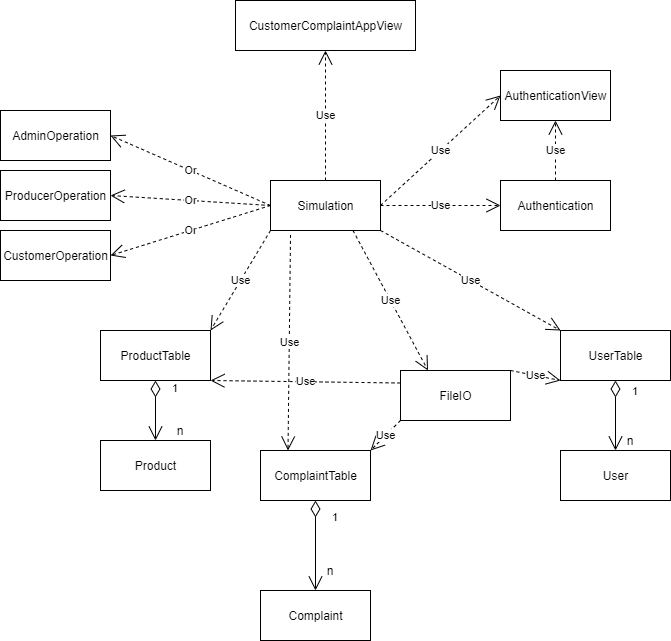

The diagram above was exported from draw.io. Its source (the exported page's mxGraphModel, read from the mxfile embedded in the PNG):
<mxGraphModel dx="1038" dy="491" grid="1" gridSize="10" guides="1" tooltips="1" connect="1" arrows="1" fold="1" page="1" pageScale="1" pageWidth="850" pageHeight="1100" math="0" shadow="0">
  <root>
    <mxCell id="0" />
    <mxCell id="1" parent="0" />
    <mxCell id="eQv31PjilZGCuhitP1q2-2" value="ProductTable" style="html=1;" vertex="1" parent="1">
      <mxGeometry x="200" y="370" width="110" height="50" as="geometry" />
    </mxCell>
    <mxCell id="eQv31PjilZGCuhitP1q2-3" value="UserTable" style="html=1;" vertex="1" parent="1">
      <mxGeometry x="660" y="370" width="110" height="50" as="geometry" />
    </mxCell>
    <mxCell id="eQv31PjilZGCuhitP1q2-4" value="User" style="html=1;" vertex="1" parent="1">
      <mxGeometry x="660" y="490" width="110" height="50" as="geometry" />
    </mxCell>
    <mxCell id="eQv31PjilZGCuhitP1q2-5" value="Product" style="html=1;" vertex="1" parent="1">
      <mxGeometry x="200" y="480" width="110" height="50" as="geometry" />
    </mxCell>
    <mxCell id="eQv31PjilZGCuhitP1q2-6" value="Simulation" style="html=1;" vertex="1" parent="1">
      <mxGeometry x="370" y="220" width="110" height="50" as="geometry" />
    </mxCell>
    <mxCell id="eQv31PjilZGCuhitP1q2-7" value="ComplaintTable" style="html=1;" vertex="1" parent="1">
      <mxGeometry x="360" y="490" width="110" height="50" as="geometry" />
    </mxCell>
    <mxCell id="eQv31PjilZGCuhitP1q2-8" value="Complaint" style="html=1;" vertex="1" parent="1">
      <mxGeometry x="360" y="630" width="110" height="50" as="geometry" />
    </mxCell>
    <mxCell id="eQv31PjilZGCuhitP1q2-9" value="1" style="endArrow=open;html=1;endSize=12;startArrow=diamondThin;startSize=14;startFill=0;edgeStyle=orthogonalEdgeStyle;align=left;verticalAlign=bottom;exitX=0.5;exitY=1;exitDx=0;exitDy=0;entryX=0.5;entryY=0;entryDx=0;entryDy=0;" edge="1" parent="1" source="eQv31PjilZGCuhitP1q2-7" target="eQv31PjilZGCuhitP1q2-8">
      <mxGeometry x="-0.4286" y="15" relative="1" as="geometry">
        <mxPoint x="510" y="450" as="sourcePoint" />
        <mxPoint x="670" y="450" as="targetPoint" />
        <mxPoint as="offset" />
      </mxGeometry>
    </mxCell>
    <mxCell id="eQv31PjilZGCuhitP1q2-13" value="1" style="endArrow=open;html=1;endSize=12;startArrow=diamondThin;startSize=14;startFill=0;edgeStyle=orthogonalEdgeStyle;align=left;verticalAlign=bottom;exitX=0.5;exitY=1;exitDx=0;exitDy=0;entryX=0.5;entryY=0;entryDx=0;entryDy=0;" edge="1" parent="1" source="eQv31PjilZGCuhitP1q2-3" target="eQv31PjilZGCuhitP1q2-4">
      <mxGeometry x="-0.4286" y="15" relative="1" as="geometry">
        <mxPoint x="664.5" y="430" as="sourcePoint" />
        <mxPoint x="664.5" y="500" as="targetPoint" />
        <mxPoint as="offset" />
      </mxGeometry>
    </mxCell>
    <mxCell id="eQv31PjilZGCuhitP1q2-15" value="1" style="endArrow=open;html=1;endSize=12;startArrow=diamondThin;startSize=14;startFill=0;edgeStyle=orthogonalEdgeStyle;align=left;verticalAlign=bottom;entryX=0.5;entryY=0;entryDx=0;entryDy=0;exitX=0.5;exitY=1;exitDx=0;exitDy=0;" edge="1" parent="1" source="eQv31PjilZGCuhitP1q2-2" target="eQv31PjilZGCuhitP1q2-5">
      <mxGeometry x="-0.4286" y="15" relative="1" as="geometry">
        <mxPoint x="255" y="410" as="sourcePoint" />
        <mxPoint x="254.5" y="480" as="targetPoint" />
        <mxPoint as="offset" />
        <Array as="points" />
      </mxGeometry>
    </mxCell>
    <mxCell id="eQv31PjilZGCuhitP1q2-16" value="n" style="text;html=1;strokeColor=none;fillColor=none;align=center;verticalAlign=middle;whiteSpace=wrap;rounded=0;" vertex="1" parent="1">
      <mxGeometry x="260" y="460" width="40" height="20" as="geometry" />
    </mxCell>
    <mxCell id="eQv31PjilZGCuhitP1q2-18" value="n" style="text;html=1;strokeColor=none;fillColor=none;align=center;verticalAlign=middle;whiteSpace=wrap;rounded=0;" vertex="1" parent="1">
      <mxGeometry x="710" y="470" width="40" height="20" as="geometry" />
    </mxCell>
    <mxCell id="eQv31PjilZGCuhitP1q2-19" value="n" style="text;html=1;strokeColor=none;fillColor=none;align=center;verticalAlign=middle;whiteSpace=wrap;rounded=0;" vertex="1" parent="1">
      <mxGeometry x="410" y="600" width="40" height="20" as="geometry" />
    </mxCell>
    <mxCell id="eQv31PjilZGCuhitP1q2-59" value="Authentication" style="html=1;" vertex="1" parent="1">
      <mxGeometry x="600" y="220" width="110" height="50" as="geometry" />
    </mxCell>
    <mxCell id="eQv31PjilZGCuhitP1q2-69" value="Use" style="endArrow=open;endSize=12;dashed=1;html=1;exitX=0;exitY=1;exitDx=0;exitDy=0;entryX=1;entryY=0;entryDx=0;entryDy=0;" edge="1" parent="1" source="eQv31PjilZGCuhitP1q2-6" target="eQv31PjilZGCuhitP1q2-2">
      <mxGeometry width="160" relative="1" as="geometry">
        <mxPoint x="200" y="180" as="sourcePoint" />
        <mxPoint x="360" y="180" as="targetPoint" />
      </mxGeometry>
    </mxCell>
    <mxCell id="eQv31PjilZGCuhitP1q2-70" value="Use" style="endArrow=open;endSize=12;dashed=1;html=1;exitX=0.182;exitY=1.088;exitDx=0;exitDy=0;entryX=0.25;entryY=0;entryDx=0;entryDy=0;exitPerimeter=0;" edge="1" parent="1" source="eQv31PjilZGCuhitP1q2-6" target="eQv31PjilZGCuhitP1q2-7">
      <mxGeometry width="160" relative="1" as="geometry">
        <mxPoint x="420" y="300" as="sourcePoint" />
        <mxPoint x="425" y="340" as="targetPoint" />
      </mxGeometry>
    </mxCell>
    <mxCell id="eQv31PjilZGCuhitP1q2-71" value="Use" style="endArrow=open;endSize=12;dashed=1;html=1;exitX=1;exitY=1;exitDx=0;exitDy=0;entryX=0;entryY=0;entryDx=0;entryDy=0;" edge="1" parent="1" source="eQv31PjilZGCuhitP1q2-6" target="eQv31PjilZGCuhitP1q2-3">
      <mxGeometry width="160" relative="1" as="geometry">
        <mxPoint x="520" y="290" as="sourcePoint" />
        <mxPoint x="460" y="390" as="targetPoint" />
      </mxGeometry>
    </mxCell>
    <mxCell id="eQv31PjilZGCuhitP1q2-72" value="Use" style="endArrow=open;endSize=12;dashed=1;html=1;exitX=1;exitY=0.5;exitDx=0;exitDy=0;entryX=0;entryY=0.5;entryDx=0;entryDy=0;" edge="1" parent="1" source="eQv31PjilZGCuhitP1q2-6" target="eQv31PjilZGCuhitP1q2-59">
      <mxGeometry width="160" relative="1" as="geometry">
        <mxPoint x="530" y="210" as="sourcePoint" />
        <mxPoint x="470" y="310" as="targetPoint" />
      </mxGeometry>
    </mxCell>
    <mxCell id="eQv31PjilZGCuhitP1q2-74" value="AuthenticationView" style="html=1;" vertex="1" parent="1">
      <mxGeometry x="600" y="110" width="110" height="50" as="geometry" />
    </mxCell>
    <mxCell id="eQv31PjilZGCuhitP1q2-75" value="Use" style="endArrow=open;endSize=12;dashed=1;html=1;exitX=1;exitY=0.5;exitDx=0;exitDy=0;entryX=0;entryY=0.5;entryDx=0;entryDy=0;" edge="1" parent="1" source="eQv31PjilZGCuhitP1q2-6" target="eQv31PjilZGCuhitP1q2-74">
      <mxGeometry width="160" relative="1" as="geometry">
        <mxPoint x="400" y="120" as="sourcePoint" />
        <mxPoint x="560" y="120" as="targetPoint" />
      </mxGeometry>
    </mxCell>
    <mxCell id="eQv31PjilZGCuhitP1q2-76" value="Use" style="endArrow=open;endSize=12;dashed=1;html=1;exitX=0.5;exitY=0;exitDx=0;exitDy=0;entryX=0.5;entryY=1;entryDx=0;entryDy=0;" edge="1" parent="1" source="eQv31PjilZGCuhitP1q2-59" target="eQv31PjilZGCuhitP1q2-74">
      <mxGeometry width="160" relative="1" as="geometry">
        <mxPoint x="770" y="140" as="sourcePoint" />
        <mxPoint x="710" y="240" as="targetPoint" />
      </mxGeometry>
    </mxCell>
    <mxCell id="eQv31PjilZGCuhitP1q2-77" value="AdminOperation" style="html=1;" vertex="1" parent="1">
      <mxGeometry x="100" y="150" width="110" height="50" as="geometry" />
    </mxCell>
    <mxCell id="eQv31PjilZGCuhitP1q2-78" value="CustomerComplaintAppView" style="html=1;" vertex="1" parent="1">
      <mxGeometry x="335" y="40" width="180" height="50" as="geometry" />
    </mxCell>
    <mxCell id="eQv31PjilZGCuhitP1q2-79" value="Use" style="endArrow=open;endSize=12;dashed=1;html=1;exitX=0.5;exitY=0;exitDx=0;exitDy=0;entryX=0.5;entryY=1;entryDx=0;entryDy=0;" edge="1" parent="1" source="eQv31PjilZGCuhitP1q2-6" target="eQv31PjilZGCuhitP1q2-78">
      <mxGeometry width="160" relative="1" as="geometry">
        <mxPoint x="280" y="120" as="sourcePoint" />
        <mxPoint x="220" y="220" as="targetPoint" />
      </mxGeometry>
    </mxCell>
    <mxCell id="eQv31PjilZGCuhitP1q2-80" value="ProducerOperation" style="html=1;" vertex="1" parent="1">
      <mxGeometry x="100" y="210" width="110" height="50" as="geometry" />
    </mxCell>
    <mxCell id="eQv31PjilZGCuhitP1q2-81" value="CustomerOperation" style="html=1;" vertex="1" parent="1">
      <mxGeometry x="100" y="270" width="110" height="50" as="geometry" />
    </mxCell>
    <mxCell id="eQv31PjilZGCuhitP1q2-82" value="Or" style="endArrow=open;endSize=12;dashed=1;html=1;entryX=1;entryY=0.5;entryDx=0;entryDy=0;exitX=0;exitY=0.5;exitDx=0;exitDy=0;" edge="1" parent="1" source="eQv31PjilZGCuhitP1q2-6" target="eQv31PjilZGCuhitP1q2-77">
      <mxGeometry width="160" relative="1" as="geometry">
        <mxPoint x="300" y="220" as="sourcePoint" />
        <mxPoint x="180" y="250" as="targetPoint" />
      </mxGeometry>
    </mxCell>
    <mxCell id="eQv31PjilZGCuhitP1q2-83" value="Or" style="endArrow=open;endSize=12;dashed=1;html=1;entryX=1;entryY=0.5;entryDx=0;entryDy=0;exitX=0;exitY=0.5;exitDx=0;exitDy=0;" edge="1" parent="1" source="eQv31PjilZGCuhitP1q2-6" target="eQv31PjilZGCuhitP1q2-80">
      <mxGeometry width="160" relative="1" as="geometry">
        <mxPoint x="250" y="240" as="sourcePoint" />
        <mxPoint x="190" y="330" as="targetPoint" />
        <mxPoint as="offset" />
      </mxGeometry>
    </mxCell>
    <mxCell id="eQv31PjilZGCuhitP1q2-84" value="Or" style="endArrow=open;endSize=12;dashed=1;html=1;exitX=0;exitY=0.5;exitDx=0;exitDy=0;entryX=1;entryY=0.5;entryDx=0;entryDy=0;" edge="1" parent="1" source="eQv31PjilZGCuhitP1q2-6" target="eQv31PjilZGCuhitP1q2-81">
      <mxGeometry width="160" relative="1" as="geometry">
        <mxPoint x="240" y="280" as="sourcePoint" />
        <mxPoint x="290" y="280" as="targetPoint" />
      </mxGeometry>
    </mxCell>
    <mxCell id="eQv31PjilZGCuhitP1q2-94" value="FileIO" style="html=1;" vertex="1" parent="1">
      <mxGeometry x="500" y="410" width="110" height="50" as="geometry" />
    </mxCell>
    <mxCell id="eQv31PjilZGCuhitP1q2-99" value="Use" style="endArrow=open;endSize=12;dashed=1;html=1;exitX=1;exitY=0;exitDx=0;exitDy=0;entryX=0;entryY=1;entryDx=0;entryDy=0;" edge="1" parent="1" source="eQv31PjilZGCuhitP1q2-94" target="eQv31PjilZGCuhitP1q2-3">
      <mxGeometry width="160" relative="1" as="geometry">
        <mxPoint x="360" y="430" as="sourcePoint" />
        <mxPoint x="520" y="430" as="targetPoint" />
      </mxGeometry>
    </mxCell>
    <mxCell id="eQv31PjilZGCuhitP1q2-100" value="Use" style="endArrow=open;endSize=12;dashed=1;html=1;entryX=1;entryY=1;entryDx=0;entryDy=0;exitX=0;exitY=0.25;exitDx=0;exitDy=0;" edge="1" parent="1" source="eQv31PjilZGCuhitP1q2-94" target="eQv31PjilZGCuhitP1q2-2">
      <mxGeometry width="160" relative="1" as="geometry">
        <mxPoint x="360" y="425" as="sourcePoint" />
        <mxPoint x="520" y="430" as="targetPoint" />
      </mxGeometry>
    </mxCell>
    <mxCell id="eQv31PjilZGCuhitP1q2-101" value="Use" style="endArrow=open;endSize=12;dashed=1;html=1;exitX=0;exitY=1;exitDx=0;exitDy=0;entryX=1;entryY=0;entryDx=0;entryDy=0;" edge="1" parent="1" source="eQv31PjilZGCuhitP1q2-94" target="eQv31PjilZGCuhitP1q2-7">
      <mxGeometry width="160" relative="1" as="geometry">
        <mxPoint x="360" y="430" as="sourcePoint" />
        <mxPoint x="540" y="510" as="targetPoint" />
      </mxGeometry>
    </mxCell>
    <mxCell id="eQv31PjilZGCuhitP1q2-102" value="Use" style="endArrow=open;endSize=12;dashed=1;html=1;exitX=0.75;exitY=1;exitDx=0;exitDy=0;entryX=0.25;entryY=0;entryDx=0;entryDy=0;" edge="1" parent="1" source="eQv31PjilZGCuhitP1q2-6" target="eQv31PjilZGCuhitP1q2-94">
      <mxGeometry width="160" relative="1" as="geometry">
        <mxPoint x="360" y="430" as="sourcePoint" />
        <mxPoint x="520" y="430" as="targetPoint" />
      </mxGeometry>
    </mxCell>
  </root>
</mxGraphModel>